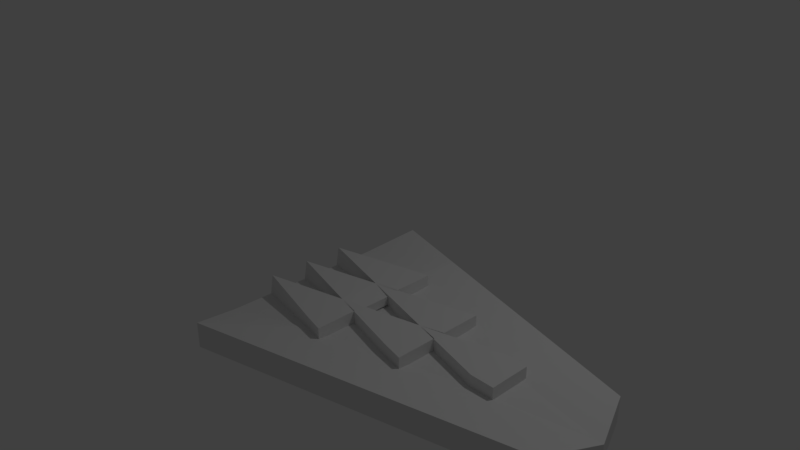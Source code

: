 # Source: triangle-medallion.blend  (saved by Blender 2.78.0; exported with 4.5.12 LTS)
import bpy
from mathutils import Matrix  # noqa: F401  (used for matrix-valued properties, if any)

bpy.ops.wm.read_factory_settings(use_empty=True)
scene = bpy.context.scene
scene.name = 'Scene'

# ---- collections
col_collection_1 = bpy.data.collections.new('Collection 1'); scene.collection.children.link(col_collection_1)

# ---- world
world_world = bpy.data.worlds.new('World'); scene.world = world_world
world_world.color = (0.05088, 0.05088, 0.05088)
world_world.use_sun_shadow = False
world_world.sun_shadow_jitter_overblur = 0.0
world_world.cycles.sampling_method = 'MANUAL'

# ---- cameras
cam_camera = bpy.data.cameras.new('Camera')
cam_camera.clip_end = 100.0
cam_camera.lens = 35.0
cam_camera.sensor_width = 32.0
cam_camera.sensor_height = 18.0
cam_camera.ortho_scale = 7.314
cam_camera.dof.focus_distance = 0.0
cam_camera.dof.aperture_fstop = 128.0

# ---- lights
light_lamp = bpy.data.lights.new('Lamp', 'POINT')
light_lamp.transmission_factor = 0.0
light_lamp.cutoff_distance = 30.0
light_lamp.energy = 100.0
light_lamp.shadow_buffer_clip_start = 1.001
light_lamp.shadow_soft_size = 0.1
light_lamp.shadow_maximum_resolution = 0.006
light_lamp.use_absolute_resolution = True

# ---- meshes
me_vert = bpy.data.meshes.new('Vert')
me_vert.from_pydata([(0.0, 0.0, -0.125), (0.0, -2.0, -0.125), (-0.02915, -0.01686, 0.01873), (4.287, -1.0, -0.125), (-0.02915, -2.017, 0.01873), (4.287, -1.0, 0.125), (-0.02915, -1.017, 0.01873), (1.936, -1.5, 0.125), (1.936, -0.5, 0.125), (-0.02915, -1.517, 0.01873), (2.905, -1.25, 0.125), (2.905, -0.75, 0.125), (-0.02915, -0.5169, 0.01873), (0.9682, -1.75, 0.125), (0.9682, -0.25, 0.125), (0.9682, -0.75, 0.125), (0.9682, -1.25, 0.125), (1.936, -1.0, 0.125), (0.0, -0.5, 0.272), (0.9682, -0.25, 0.272), (0.9682, -0.75, 0.272), (0.0, -1.0, 0.272), (0.9682, -0.75, 0.272), (0.9682, -1.25, 0.272), (0.0, -1.5, 0.272), (0.9682, -1.25, 0.272), (0.9682, -1.75, 0.272), (0.9682, -1.25, 0.272), (1.936, -1.5, 0.272), (1.936, -1.0, 0.272), (0.9682, -0.75, 0.272), (1.936, -0.5, 0.272), (1.936, -1.0, 0.272), (1.936, -1.0, 0.272), (2.905, -0.75, 0.272), (2.905, -1.25, 0.272), (3.189, -0.75, 0.125), (3.189, -1.25, 0.125), (3.189, -0.75, 0.272), (3.189, -1.25, 0.272), (2.22, -1.063, 0.125), (2.22, -1.563, 0.125), (2.22, -1.063, 0.272), (2.22, -1.563, 0.272), (2.22, -0.4175, 0.125), (2.22, -0.9175, 0.125), (2.22, -0.4175, 0.272), (2.22, -0.9175, 0.272), (1.252, -0.1814, 0.125), (1.252, -0.6814, 0.125), (1.252, -0.1814, 0.272), (1.252, -0.6814, 0.272), (1.252, -0.8238, 0.1467), (1.252, -1.176, 0.1467), (1.252, -0.8238, 0.2503), (1.252, -1.176, 0.2503), (1.252, -1.316, 0.125), (1.252, -1.816, 0.125), (1.252, -1.316, 0.272), (1.252, -1.816, 0.272), (3.065, -1.871, 0.1863), (4.033, -1.621, 0.1863), (0.1604, -2.621, -0.125), (4.033, -1.621, -0.125), (0.1604, -2.621, 0.1863), (1.129, -2.371, 0.1863), (2.097, -2.121, 0.1863), (0.1604, 0.6211, -0.125), (4.033, -0.3789, -0.125), (3.065, -0.1289, 0.1863), (4.033, -0.3789, 0.1863), (0.1604, 0.6211, 0.1863), (1.129, 0.3711, 0.1863), (2.097, 0.1211, 0.1863)], [], [(1, 0, 3), (4, 13, 9), (14, 8, 73, 72), (5, 10, 60, 61), (0, 1, 4, 9, 6, 12, 2), (6, 15, 12), (23, 16, 53, 55), (7, 10, 17), (17, 11, 8), (34, 35, 39, 38), (10, 5, 11), (15, 17, 32, 30), (15, 16, 17), (17, 16, 27, 29), (12, 14, 2), (20, 15, 49, 51), (15, 8, 14), (9, 16, 6), (13, 16, 56, 57), (13, 7, 16), (18, 20, 19), (12, 15, 20, 18), (14, 12, 18, 19), (21, 23, 22), (6, 16, 23, 21), (15, 6, 21, 22), (24, 26, 25), (9, 13, 26, 24), (16, 9, 24, 25), (27, 28, 29), (29, 28, 43, 42), (16, 7, 28, 27), (30, 32, 31), (17, 8, 44, 45), (8, 15, 30, 31), (33, 35, 34), (17, 10, 35, 33), (11, 17, 33, 34), (37, 36, 38, 39), (11, 34, 38, 36), (10, 11, 36, 37), (35, 10, 37, 39), (41, 40, 42, 43), (7, 17, 40, 41), (17, 29, 42, 40), (28, 7, 41, 43), (45, 44, 46, 47), (8, 31, 46, 44), (32, 17, 45, 47), (31, 32, 47, 46), (49, 48, 50, 51), (19, 20, 51, 50), (15, 14, 48, 49), (14, 19, 50, 48), (53, 52, 54, 55), (22, 23, 55, 54), (15, 22, 54, 52), (16, 15, 52, 53), (57, 56, 58, 59), (16, 25, 58, 56), (26, 13, 57, 59), (25, 26, 59, 58), (62, 63, 61, 60, 66, 65, 64), (3, 5, 61, 63), (10, 7, 66, 60), (1, 3, 63, 62), (7, 13, 65, 66), (13, 4, 64, 65), (4, 1, 62, 64), (68, 67, 71, 72, 73, 69, 70), (2, 14, 72, 71), (5, 3, 68, 70), (11, 5, 70, 69), (8, 11, 69, 73), (0, 2, 71, 67), (3, 0, 67, 68)])
me_vert.use_remesh_preserve_volume = False
me_vert.use_remesh_preserve_attributes = False
me_vert.use_mirror_vertex_groups = False
me_vert.update()

# ---- objects
ob_lamp = bpy.data.objects.new('Lamp', light_lamp)
ob_camera = bpy.data.objects.new('Camera', cam_camera)
ob_sm_i_triangle_2x4 = bpy.data.objects.new('SM_I_Triangle 2x4', me_vert)

# ---- transforms, parenting, visibility, modifiers, constraints
ob_lamp.location = (4.076, 1.005, 5.904)
ob_lamp.rotation_euler = (0.6503, 0.05522, 1.866)
ob_lamp.lock_rotations_4d = False
ob_lamp.empty_display_type = 'ARROWS'
ob_lamp.color = (0.0, 0.0, 0.0, 0.0)
ob_lamp.lineart.crease_threshold = 0.0
ob_camera.location = (7.481, -6.508, 5.344)
ob_camera.rotation_euler = (1.109, 0.0, 0.8149)
ob_camera.lock_rotations_4d = False
ob_camera.empty_display_type = 'ARROWS'
ob_camera.color = (0.0, 0.0, 0.0, 0.0)
ob_camera.display_type = 'WIRE'
ob_camera.lineart.crease_threshold = 0.0
ob_sm_i_triangle_2x4.location = (0.0, 0.0, 0.0)
ob_sm_i_triangle_2x4.lineart.crease_threshold = 0.0

# ---- collection membership
col_collection_1.objects.link(ob_lamp)
col_collection_1.objects.link(ob_camera)
col_collection_1.objects.link(ob_sm_i_triangle_2x4)

# ---- scene / render settings (as saved in the file)
scene.camera = ob_camera
scene.frame_start = 1; scene.frame_end = 250; scene.frame_set(1)
scene.render.engine = 'BLENDER_EEVEE_NEXT'
scene.render.resolution_percentage = 50
scene.render.dither_intensity = 0.0
scene.cycles.use_denoising = False
scene.cycles.samples = 128
scene.cycles.sampling_pattern = 'TABULATED_SOBOL'
scene.cycles.light_sampling_threshold = 0.0
scene.cycles.use_adaptive_sampling = False
scene.cycles.use_light_tree = False
scene.cycles.blur_glossy = 0.0
scene.cycles.sample_clamp_indirect = 0.0
scene.view_settings.view_transform = 'Standard'
bpy.context.view_layer.update()

